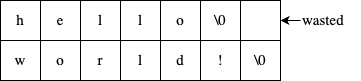

The diagram above was exported from draw.io. Its source (the exported page's mxGraphModel, read from the mxfile embedded in the PNG):
<mxGraphModel dx="854" dy="322" grid="1" gridSize="10" guides="1" tooltips="1" connect="1" arrows="1" fold="1" page="1" pageScale="1" pageWidth="400" pageHeight="100" math="0" shadow="0">
  <root>
    <mxCell id="0" />
    <mxCell id="1" parent="0" />
    <mxCell id="2" value="" style="group" parent="1" vertex="1" connectable="0">
      <mxGeometry x="20" y="160" width="360" height="80" as="geometry" />
    </mxCell>
    <mxCell id="3" value="h" style="rounded=0;whiteSpace=wrap;html=1;fontFamily=Lucida Console;fontSize=15;" parent="2" vertex="1">
      <mxGeometry width="40" height="40" as="geometry" />
    </mxCell>
    <mxCell id="4" value="e" style="rounded=0;whiteSpace=wrap;html=1;fontFamily=Lucida Console;fontSize=15;" parent="2" vertex="1">
      <mxGeometry x="40" width="40" height="40" as="geometry" />
    </mxCell>
    <mxCell id="5" value="l" style="rounded=0;whiteSpace=wrap;html=1;fontFamily=Lucida Console;fontSize=15;" parent="2" vertex="1">
      <mxGeometry x="80" width="40" height="40" as="geometry" />
    </mxCell>
    <mxCell id="6" value="l" style="rounded=0;whiteSpace=wrap;html=1;fontFamily=Lucida Console;fontSize=15;" parent="2" vertex="1">
      <mxGeometry x="120" width="40" height="40" as="geometry" />
    </mxCell>
    <mxCell id="7" value="o" style="rounded=0;whiteSpace=wrap;html=1;fontFamily=Lucida Console;fontSize=15;" parent="2" vertex="1">
      <mxGeometry x="160" width="40" height="40" as="geometry" />
    </mxCell>
    <mxCell id="8" value="\0" style="rounded=0;whiteSpace=wrap;html=1;fontFamily=Lucida Console;fontSize=15;" parent="2" vertex="1">
      <mxGeometry x="200" width="40" height="40" as="geometry" />
    </mxCell>
    <mxCell id="9" value="w" style="rounded=0;whiteSpace=wrap;html=1;fontFamily=Lucida Console;fontSize=15;" parent="2" vertex="1">
      <mxGeometry y="40" width="40" height="40" as="geometry" />
    </mxCell>
    <mxCell id="10" value="o" style="rounded=0;whiteSpace=wrap;html=1;fontFamily=Lucida Console;fontSize=15;" parent="2" vertex="1">
      <mxGeometry x="40" y="40" width="40" height="40" as="geometry" />
    </mxCell>
    <mxCell id="11" value="r" style="rounded=0;whiteSpace=wrap;html=1;fontFamily=Lucida Console;fontSize=15;" parent="2" vertex="1">
      <mxGeometry x="80" y="40" width="40" height="40" as="geometry" />
    </mxCell>
    <mxCell id="12" value="l" style="rounded=0;whiteSpace=wrap;html=1;fontFamily=Lucida Console;fontSize=15;" parent="2" vertex="1">
      <mxGeometry x="120" y="40" width="40" height="40" as="geometry" />
    </mxCell>
    <mxCell id="13" value="d" style="rounded=0;whiteSpace=wrap;html=1;fontFamily=Lucida Console;fontSize=15;" parent="2" vertex="1">
      <mxGeometry x="160" y="40" width="40" height="40" as="geometry" />
    </mxCell>
    <mxCell id="14" value="!" style="rounded=0;whiteSpace=wrap;html=1;fontFamily=Lucida Console;fontSize=15;" parent="2" vertex="1">
      <mxGeometry x="200" y="40" width="40" height="40" as="geometry" />
    </mxCell>
    <mxCell id="15" value="\0" style="rounded=0;whiteSpace=wrap;html=1;fontFamily=Lucida Console;fontSize=15;" parent="2" vertex="1">
      <mxGeometry x="240" y="40" width="40" height="40" as="geometry" />
    </mxCell>
    <mxCell id="16" value="" style="rounded=0;whiteSpace=wrap;html=1;fontFamily=Lucida Console;fontSize=15;" parent="2" vertex="1">
      <mxGeometry x="240" width="40" height="40" as="geometry" />
    </mxCell>
    <mxCell id="17" style="edgeStyle=orthogonalEdgeStyle;rounded=0;html=1;exitX=0;exitY=0.5;entryX=1;entryY=0.5;jettySize=auto;orthogonalLoop=1;fontFamily=Lucida Console;fontSize=15;" parent="2" source="18" target="16" edge="1">
      <mxGeometry relative="1" as="geometry" />
    </mxCell>
    <mxCell id="18" value="wasted" style="text;html=1;strokeColor=none;fillColor=none;align=left;verticalAlign=middle;whiteSpace=wrap;rounded=0;fontSize=15;fontFamily=Lucida Console;" parent="2" vertex="1">
      <mxGeometry x="300" y="10" width="60" height="20" as="geometry" />
    </mxCell>
  </root>
</mxGraphModel>